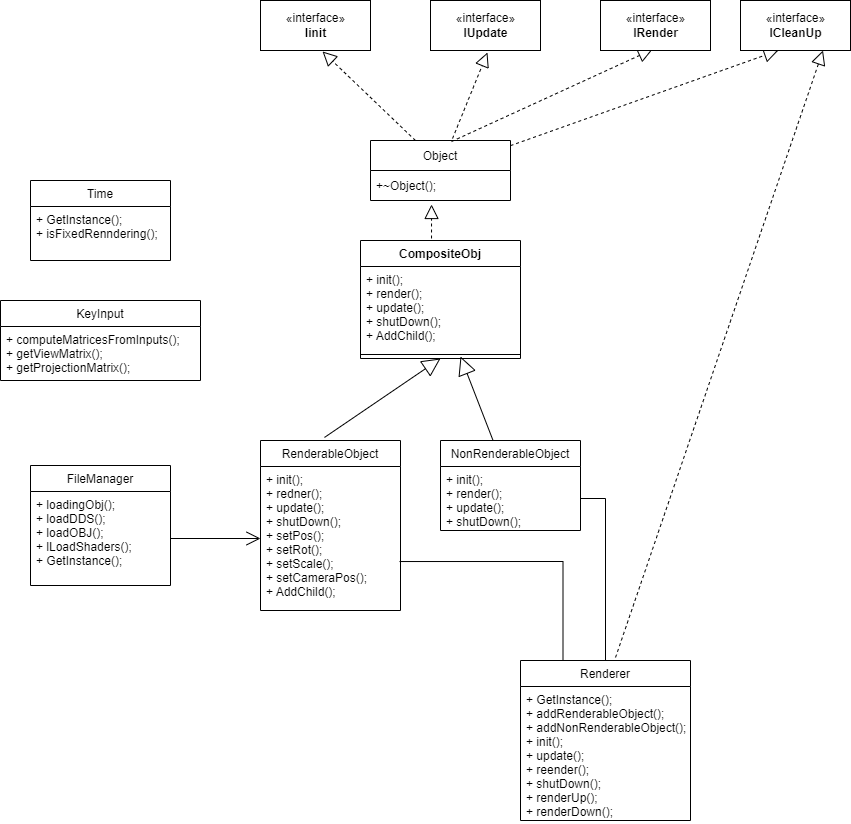

The diagram above was exported from draw.io. Its source (the exported page's mxGraphModel, read from the mxfile embedded in the PNG):
<mxGraphModel dx="2203" dy="763" grid="1" gridSize="10" guides="1" tooltips="1" connect="1" arrows="1" fold="1" page="1" pageScale="1" pageWidth="827" pageHeight="1169" math="0" shadow="0">
  <root>
    <mxCell id="WIyWlLk6GJQsqaUBKTNV-0" />
    <mxCell id="WIyWlLk6GJQsqaUBKTNV-1" parent="WIyWlLk6GJQsqaUBKTNV-0" />
    <mxCell id="37houaytZ86kMJ1lPOgZ-0" value="Object" style="swimlane;fontStyle=0;childLayout=stackLayout;horizontal=1;startSize=30;horizontalStack=0;resizeParent=1;resizeParentMax=0;resizeLast=0;collapsible=1;marginBottom=0;" vertex="1" parent="WIyWlLk6GJQsqaUBKTNV-1">
      <mxGeometry x="160" y="180" width="140" height="60" as="geometry" />
    </mxCell>
    <mxCell id="37houaytZ86kMJ1lPOgZ-2" value="+~Object();" style="text;strokeColor=none;fillColor=none;align=left;verticalAlign=middle;spacingLeft=4;spacingRight=4;overflow=hidden;points=[[0,0.5],[1,0.5]];portConstraint=eastwest;rotatable=0;" vertex="1" parent="37houaytZ86kMJ1lPOgZ-0">
      <mxGeometry y="30" width="140" height="30" as="geometry" />
    </mxCell>
    <mxCell id="37houaytZ86kMJ1lPOgZ-20" value="" style="endArrow=block;dashed=1;endFill=0;endSize=12;html=1;rounded=0;exitX=0.321;exitY=0;exitDx=0;exitDy=0;exitPerimeter=0;entryX=0.586;entryY=1.033;entryDx=0;entryDy=0;entryPerimeter=0;" edge="1" parent="WIyWlLk6GJQsqaUBKTNV-1" source="37houaytZ86kMJ1lPOgZ-0">
      <mxGeometry width="160" relative="1" as="geometry">
        <mxPoint x="330" y="270" as="sourcePoint" />
        <mxPoint x="112.03999999999996" y="90.99000000000001" as="targetPoint" />
      </mxGeometry>
    </mxCell>
    <mxCell id="37houaytZ86kMJ1lPOgZ-21" value="" style="endArrow=block;dashed=1;endFill=0;endSize=12;html=1;rounded=0;exitX=0.586;exitY=-0.033;exitDx=0;exitDy=0;exitPerimeter=0;entryX=0.407;entryY=1.067;entryDx=0;entryDy=0;entryPerimeter=0;" edge="1" parent="WIyWlLk6GJQsqaUBKTNV-1" source="37houaytZ86kMJ1lPOgZ-0">
      <mxGeometry width="160" relative="1" as="geometry">
        <mxPoint x="214.94000000000005" y="190" as="sourcePoint" />
        <mxPoint x="276.98" y="92.00999999999999" as="targetPoint" />
      </mxGeometry>
    </mxCell>
    <mxCell id="37houaytZ86kMJ1lPOgZ-22" value="" style="endArrow=block;dashed=1;endFill=0;endSize=12;html=1;rounded=0;entryX=0.514;entryY=0.967;entryDx=0;entryDy=0;entryPerimeter=0;exitX=0.579;exitY=0.017;exitDx=0;exitDy=0;exitPerimeter=0;" edge="1" parent="WIyWlLk6GJQsqaUBKTNV-1" source="37houaytZ86kMJ1lPOgZ-0">
      <mxGeometry width="160" relative="1" as="geometry">
        <mxPoint x="240" y="180" as="sourcePoint" />
        <mxPoint x="441.96000000000004" y="89.00999999999999" as="targetPoint" />
      </mxGeometry>
    </mxCell>
    <mxCell id="37houaytZ86kMJ1lPOgZ-24" value="" style="endArrow=block;dashed=1;endFill=0;endSize=12;html=1;rounded=0;" edge="1" parent="WIyWlLk6GJQsqaUBKTNV-1" source="37houaytZ86kMJ1lPOgZ-0">
      <mxGeometry width="160" relative="1" as="geometry">
        <mxPoint x="244.94000000000005" y="220" as="sourcePoint" />
        <mxPoint x="567.7777777777778" y="90" as="targetPoint" />
      </mxGeometry>
    </mxCell>
    <mxCell id="37houaytZ86kMJ1lPOgZ-25" value="«interface»&lt;br&gt;&lt;b&gt;Iinit&lt;/b&gt;" style="html=1;" vertex="1" parent="WIyWlLk6GJQsqaUBKTNV-1">
      <mxGeometry x="50" y="40" width="110" height="50" as="geometry" />
    </mxCell>
    <mxCell id="37houaytZ86kMJ1lPOgZ-26" value="«interface»&lt;br&gt;&lt;b&gt;IUpdate&lt;/b&gt;" style="html=1;" vertex="1" parent="WIyWlLk6GJQsqaUBKTNV-1">
      <mxGeometry x="220" y="40" width="110" height="50" as="geometry" />
    </mxCell>
    <mxCell id="37houaytZ86kMJ1lPOgZ-27" value="«interface»&lt;br&gt;&lt;b&gt;IRender&lt;/b&gt;" style="html=1;" vertex="1" parent="WIyWlLk6GJQsqaUBKTNV-1">
      <mxGeometry x="390" y="40" width="110" height="50" as="geometry" />
    </mxCell>
    <mxCell id="37houaytZ86kMJ1lPOgZ-28" value="«interface»&lt;br&gt;&lt;b&gt;ICleanUp&lt;br&gt;&lt;/b&gt;" style="html=1;" vertex="1" parent="WIyWlLk6GJQsqaUBKTNV-1">
      <mxGeometry x="530" y="40" width="110" height="50" as="geometry" />
    </mxCell>
    <mxCell id="37houaytZ86kMJ1lPOgZ-29" value="CompositeObj" style="swimlane;fontStyle=1;align=center;verticalAlign=top;childLayout=stackLayout;horizontal=1;startSize=26;horizontalStack=0;resizeParent=1;resizeParentMax=0;resizeLast=0;collapsible=1;marginBottom=0;" vertex="1" parent="WIyWlLk6GJQsqaUBKTNV-1">
      <mxGeometry x="150" y="280" width="160" height="118" as="geometry" />
    </mxCell>
    <mxCell id="37houaytZ86kMJ1lPOgZ-30" value="+ init();&#10;+ render();&#10;+ update();&#10;+ shutDown();&#10;+ AddChild();" style="text;strokeColor=none;fillColor=none;align=left;verticalAlign=top;spacingLeft=4;spacingRight=4;overflow=hidden;rotatable=0;points=[[0,0.5],[1,0.5]];portConstraint=eastwest;" vertex="1" parent="37houaytZ86kMJ1lPOgZ-29">
      <mxGeometry y="26" width="160" height="84" as="geometry" />
    </mxCell>
    <mxCell id="37houaytZ86kMJ1lPOgZ-31" value="" style="line;strokeWidth=1;fillColor=none;align=left;verticalAlign=middle;spacingTop=-1;spacingLeft=3;spacingRight=3;rotatable=0;labelPosition=right;points=[];portConstraint=eastwest;" vertex="1" parent="37houaytZ86kMJ1lPOgZ-29">
      <mxGeometry y="110" width="160" height="8" as="geometry" />
    </mxCell>
    <mxCell id="37houaytZ86kMJ1lPOgZ-33" value="" style="endArrow=block;dashed=1;endFill=0;endSize=12;html=1;rounded=0;exitX=0.444;exitY=-0.017;exitDx=0;exitDy=0;exitPerimeter=0;entryX=0.436;entryY=1.133;entryDx=0;entryDy=0;entryPerimeter=0;" edge="1" parent="WIyWlLk6GJQsqaUBKTNV-1" source="37houaytZ86kMJ1lPOgZ-29" target="37houaytZ86kMJ1lPOgZ-2">
      <mxGeometry width="160" relative="1" as="geometry">
        <mxPoint x="330" y="270" as="sourcePoint" />
        <mxPoint x="490" y="270" as="targetPoint" />
      </mxGeometry>
    </mxCell>
    <mxCell id="37houaytZ86kMJ1lPOgZ-34" value="RenderableObject" style="swimlane;fontStyle=0;childLayout=stackLayout;horizontal=1;startSize=26;fillColor=none;horizontalStack=0;resizeParent=1;resizeParentMax=0;resizeLast=0;collapsible=1;marginBottom=0;" vertex="1" parent="WIyWlLk6GJQsqaUBKTNV-1">
      <mxGeometry x="50" y="480" width="140" height="170" as="geometry" />
    </mxCell>
    <mxCell id="37houaytZ86kMJ1lPOgZ-35" value="+ init();&#10;+ redner();&#10;+ update();&#10;+ shutDown();&#10;+ setPos();&#10;+ setRot();&#10;+ setScale();&#10;+ setCameraPos();&#10;+ AddChild();" style="text;strokeColor=none;fillColor=none;align=left;verticalAlign=top;spacingLeft=4;spacingRight=4;overflow=hidden;rotatable=0;points=[[0,0.5],[1,0.5]];portConstraint=eastwest;" vertex="1" parent="37houaytZ86kMJ1lPOgZ-34">
      <mxGeometry y="26" width="140" height="144" as="geometry" />
    </mxCell>
    <mxCell id="37houaytZ86kMJ1lPOgZ-38" value="NonRenderableObject" style="swimlane;fontStyle=0;childLayout=stackLayout;horizontal=1;startSize=26;fillColor=none;horizontalStack=0;resizeParent=1;resizeParentMax=0;resizeLast=0;collapsible=1;marginBottom=0;" vertex="1" parent="WIyWlLk6GJQsqaUBKTNV-1">
      <mxGeometry x="230" y="480" width="140" height="90" as="geometry" />
    </mxCell>
    <mxCell id="37houaytZ86kMJ1lPOgZ-39" value="+ init();&#10;+ render();&#10;+ update();&#10;+ shutDown();" style="text;strokeColor=none;fillColor=none;align=left;verticalAlign=top;spacingLeft=4;spacingRight=4;overflow=hidden;rotatable=0;points=[[0,0.5],[1,0.5]];portConstraint=eastwest;" vertex="1" parent="37houaytZ86kMJ1lPOgZ-38">
      <mxGeometry y="26" width="140" height="64" as="geometry" />
    </mxCell>
    <mxCell id="37houaytZ86kMJ1lPOgZ-44" value="" style="endArrow=block;endSize=16;endFill=0;html=1;rounded=0;entryX=0.5;entryY=1;entryDx=0;entryDy=0;exitX=0.457;exitY=-0.018;exitDx=0;exitDy=0;exitPerimeter=0;" edge="1" parent="WIyWlLk6GJQsqaUBKTNV-1" source="37houaytZ86kMJ1lPOgZ-34" target="37houaytZ86kMJ1lPOgZ-29">
      <mxGeometry x="1" y="-332" width="160" relative="1" as="geometry">
        <mxPoint x="330" y="510" as="sourcePoint" />
        <mxPoint x="490" y="510" as="targetPoint" />
        <mxPoint x="144" y="-243" as="offset" />
      </mxGeometry>
    </mxCell>
    <mxCell id="37houaytZ86kMJ1lPOgZ-45" value="" style="endArrow=block;endSize=16;endFill=0;html=1;rounded=0;entryX=0.625;entryY=0.75;entryDx=0;entryDy=0;entryPerimeter=0;" edge="1" parent="WIyWlLk6GJQsqaUBKTNV-1" source="37houaytZ86kMJ1lPOgZ-38" target="37houaytZ86kMJ1lPOgZ-31">
      <mxGeometry x="1" y="-332" width="160" relative="1" as="geometry">
        <mxPoint x="123.98000000000002" y="486.94000000000005" as="sourcePoint" />
        <mxPoint x="240" y="408" as="targetPoint" />
        <mxPoint x="144" y="-243" as="offset" />
      </mxGeometry>
    </mxCell>
    <mxCell id="37houaytZ86kMJ1lPOgZ-46" value="FileManager" style="swimlane;fontStyle=0;childLayout=stackLayout;horizontal=1;startSize=26;fillColor=none;horizontalStack=0;resizeParent=1;resizeParentMax=0;resizeLast=0;collapsible=1;marginBottom=0;" vertex="1" parent="WIyWlLk6GJQsqaUBKTNV-1">
      <mxGeometry x="-180" y="505" width="140" height="120" as="geometry" />
    </mxCell>
    <mxCell id="37houaytZ86kMJ1lPOgZ-47" value="+ loadingObj();&#10;+ loadDDS();&#10;+ loadOBJ();&#10;+ lLoadShaders();&#10;+ GetInstance();" style="text;strokeColor=none;fillColor=none;align=left;verticalAlign=top;spacingLeft=4;spacingRight=4;overflow=hidden;rotatable=0;points=[[0,0.5],[1,0.5]];portConstraint=eastwest;" vertex="1" parent="37houaytZ86kMJ1lPOgZ-46">
      <mxGeometry y="26" width="140" height="94" as="geometry" />
    </mxCell>
    <mxCell id="37houaytZ86kMJ1lPOgZ-50" value="" style="endArrow=open;endFill=1;endSize=12;html=1;rounded=0;exitX=1;exitY=0.5;exitDx=0;exitDy=0;entryX=0;entryY=0.5;entryDx=0;entryDy=0;" edge="1" parent="WIyWlLk6GJQsqaUBKTNV-1" source="37houaytZ86kMJ1lPOgZ-47" target="37houaytZ86kMJ1lPOgZ-35">
      <mxGeometry width="160" relative="1" as="geometry">
        <mxPoint x="80" y="510" as="sourcePoint" />
        <mxPoint x="240" y="510" as="targetPoint" />
      </mxGeometry>
    </mxCell>
    <mxCell id="37houaytZ86kMJ1lPOgZ-51" value="KeyInput" style="swimlane;fontStyle=0;childLayout=stackLayout;horizontal=1;startSize=26;fillColor=none;horizontalStack=0;resizeParent=1;resizeParentMax=0;resizeLast=0;collapsible=1;marginBottom=0;" vertex="1" parent="WIyWlLk6GJQsqaUBKTNV-1">
      <mxGeometry x="-210" y="340" width="200" height="80" as="geometry" />
    </mxCell>
    <mxCell id="37houaytZ86kMJ1lPOgZ-52" value="+ computeMatricesFromInputs();&#10;+ getViewMatrix();&#10;+ getProjectionMatrix();" style="text;strokeColor=none;fillColor=none;align=left;verticalAlign=top;spacingLeft=4;spacingRight=4;overflow=hidden;rotatable=0;points=[[0,0.5],[1,0.5]];portConstraint=eastwest;" vertex="1" parent="37houaytZ86kMJ1lPOgZ-51">
      <mxGeometry y="26" width="200" height="54" as="geometry" />
    </mxCell>
    <mxCell id="37houaytZ86kMJ1lPOgZ-55" value="Renderer" style="swimlane;fontStyle=0;childLayout=stackLayout;horizontal=1;startSize=26;fillColor=none;horizontalStack=0;resizeParent=1;resizeParentMax=0;resizeLast=0;collapsible=1;marginBottom=0;" vertex="1" parent="WIyWlLk6GJQsqaUBKTNV-1">
      <mxGeometry x="310" y="700" width="170" height="160" as="geometry" />
    </mxCell>
    <mxCell id="37houaytZ86kMJ1lPOgZ-56" value="+ GetInstance();&#10;+ addRenderableObject();&#10;+ addNonRenderableObject();&#10;+ init();&#10;+ update();&#10;+ reender();&#10;+ shutDown();&#10;+ renderUp();&#10;+ renderDown();" style="text;strokeColor=none;fillColor=none;align=left;verticalAlign=top;spacingLeft=4;spacingRight=4;overflow=hidden;rotatable=0;points=[[0,0.5],[1,0.5]];portConstraint=eastwest;" vertex="1" parent="37houaytZ86kMJ1lPOgZ-55">
      <mxGeometry y="26" width="170" height="134" as="geometry" />
    </mxCell>
    <mxCell id="37houaytZ86kMJ1lPOgZ-59" value="" style="endArrow=block;dashed=1;endFill=0;endSize=12;html=1;rounded=0;entryX=0.75;entryY=1;entryDx=0;entryDy=0;exitX=0.559;exitY=-0.019;exitDx=0;exitDy=0;exitPerimeter=0;" edge="1" parent="WIyWlLk6GJQsqaUBKTNV-1" source="37houaytZ86kMJ1lPOgZ-55" target="37houaytZ86kMJ1lPOgZ-28">
      <mxGeometry width="160" relative="1" as="geometry">
        <mxPoint x="310" y="195.13157894736844" as="sourcePoint" />
        <mxPoint x="577.7777777777778" y="100" as="targetPoint" />
      </mxGeometry>
    </mxCell>
    <mxCell id="37houaytZ86kMJ1lPOgZ-66" value="" style="endArrow=none;html=1;edgeStyle=orthogonalEdgeStyle;rounded=0;entryX=0.25;entryY=0;entryDx=0;entryDy=0;exitX=0.993;exitY=0.66;exitDx=0;exitDy=0;exitPerimeter=0;" edge="1" parent="WIyWlLk6GJQsqaUBKTNV-1" source="37houaytZ86kMJ1lPOgZ-35" target="37houaytZ86kMJ1lPOgZ-55">
      <mxGeometry relative="1" as="geometry">
        <mxPoint x="190" y="750" as="sourcePoint" />
        <mxPoint x="310" y="810" as="targetPoint" />
      </mxGeometry>
    </mxCell>
    <mxCell id="37houaytZ86kMJ1lPOgZ-69" value="" style="endArrow=none;html=1;edgeStyle=orthogonalEdgeStyle;rounded=0;entryX=0.5;entryY=0;entryDx=0;entryDy=0;exitX=1;exitY=0.5;exitDx=0;exitDy=0;" edge="1" parent="WIyWlLk6GJQsqaUBKTNV-1" source="37houaytZ86kMJ1lPOgZ-39" target="37houaytZ86kMJ1lPOgZ-55">
      <mxGeometry relative="1" as="geometry">
        <mxPoint x="199.01999999999998" y="611.04" as="sourcePoint" />
        <mxPoint x="362.5" y="710" as="targetPoint" />
      </mxGeometry>
    </mxCell>
    <mxCell id="37houaytZ86kMJ1lPOgZ-70" value="Time" style="swimlane;fontStyle=0;childLayout=stackLayout;horizontal=1;startSize=26;fillColor=none;horizontalStack=0;resizeParent=1;resizeParentMax=0;resizeLast=0;collapsible=1;marginBottom=0;" vertex="1" parent="WIyWlLk6GJQsqaUBKTNV-1">
      <mxGeometry x="-180" y="220" width="140" height="80" as="geometry" />
    </mxCell>
    <mxCell id="37houaytZ86kMJ1lPOgZ-71" value="+ GetInstance();&#10;+ isFixedRenndering();" style="text;strokeColor=none;fillColor=none;align=left;verticalAlign=top;spacingLeft=4;spacingRight=4;overflow=hidden;rotatable=0;points=[[0,0.5],[1,0.5]];portConstraint=eastwest;" vertex="1" parent="37houaytZ86kMJ1lPOgZ-70">
      <mxGeometry y="26" width="140" height="54" as="geometry" />
    </mxCell>
  </root>
</mxGraphModel>